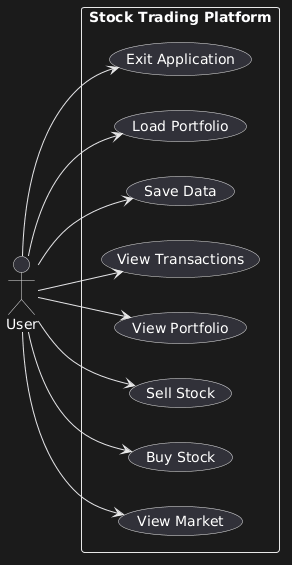

The diagram above was rendered by PlantUML. Its source (embedded in the PNG):
@startuml
left to right direction

actor User

rectangle "Stock Trading Platform" {

  usecase "View Market" as UC1
  usecase "Buy Stock" as UC2
  usecase "Sell Stock" as UC3
  usecase "View Portfolio" as UC4
  usecase "View Transactions" as UC5
  usecase "Save Data" as UC6
  usecase "Load Portfolio" as UC7
  usecase "Exit Application" as UC8

}

User --> UC1
User --> UC2
User --> UC3
User --> UC4
User --> UC5
User --> UC6
User --> UC7
User --> UC8
@enduml